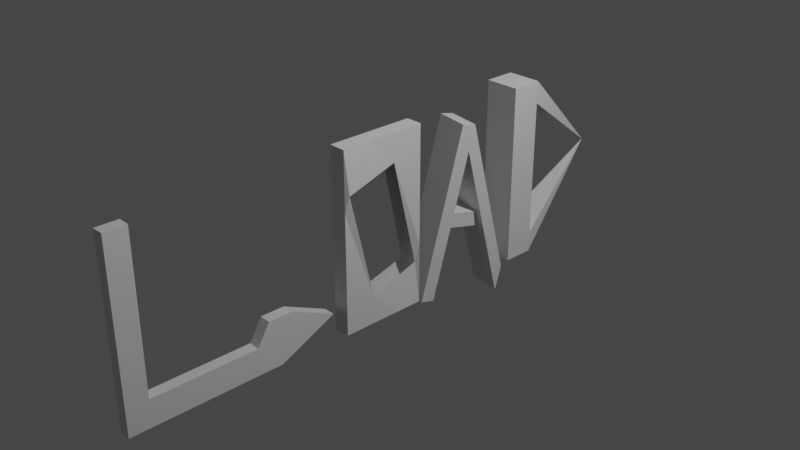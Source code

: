 # Source: LoadGame.blend  (saved by Blender 2.80.75; exported with 4.5.12 LTS)
import bpy
from mathutils import Matrix  # noqa: F401  (used for matrix-valued properties, if any)

bpy.ops.wm.read_factory_settings(use_empty=True)
scene = bpy.context.scene
scene.name = 'Scene'

# ---- collections
col_collection = bpy.data.collections.new('Collection'); scene.collection.children.link(col_collection)

# ---- materials (node trees are filled in below, after node groups)
mat_material = bpy.data.materials.new('Material')
mat_material.alpha_threshold = 0.0
mat_material.use_transparent_shadow = False
mat_material.line_color = (0.0, 0.0, 0.0, 1.0)

# ---- material node trees
mat_material.use_nodes = True; mat_material.node_tree.nodes.clear()
_N = mat_material.node_tree.nodes; _L = mat_material.node_tree.links
n0 = _N.new('ShaderNodeOutputMaterial'); n0.name = 'Material Output'; n0.location = (300, 300)
n1 = _N.new('ShaderNodeBsdfPrincipled'); n1.name = 'Principled BSDF'; n1.location = (10, 300)
n1.distribution = 'GGX'
n1.subsurface_method = 'BURLEY'
n1.inputs[2].default_value = 0.4
n1.inputs[3].default_value = 1.45
n1.inputs[27].default_value = (0.0, 0.0, 0.0, 1.0)
n1.inputs[28].default_value = 1.0
_L.new(n1.outputs[0], n0.inputs[0])
n0.is_active_output = True

# ---- world
world_world = bpy.data.worlds.new('World'); scene.world = world_world
world_world.use_nodes = True; world_world.node_tree.nodes.clear()
_N = world_world.node_tree.nodes; _L = world_world.node_tree.links
n0 = _N.new('ShaderNodeOutputWorld'); n0.name = 'World Output'; n0.location = (300, 300)
n1 = _N.new('ShaderNodeBackground'); n1.name = 'Background'; n1.location = (10, 300)
n1.inputs[0].default_value = (0.05088, 0.05088, 0.05088, 1.0)
_L.new(n1.outputs[0], n0.inputs[0])
n0.is_active_output = True
world_world.color = (0.05088, 0.05088, 0.05088)
world_world.use_sun_shadow = False
world_world.sun_shadow_jitter_overblur = 0.0

# ---- cameras
cam_camera = bpy.data.cameras.new('Camera')
cam_camera.clip_end = 100.0
cam_camera.ortho_scale = 7.314

# ---- lights
light_light = bpy.data.lights.new('Light', 'POINT')
light_light.transmission_factor = 0.0
light_light.energy = 1000.0
light_light.shadow_soft_size = 0.1
light_light.shadow_maximum_resolution = 0.006
light_light.use_absolute_resolution = True

# ---- meshes
me_cube = bpy.data.meshes.new('Cube')
me_cube.from_pydata([(0.06441, -3.045, 1.0), (0.06441, -3.045, -1.0), (0.06441, -3.284, 1.0), (0.06441, -3.284, -1.0), (-0.06441, -3.045, 1.0), (-0.06441, -3.045, -1.0), (-0.06441, -3.284, 1.0), (-0.06441, -3.284, -1.0), (0.06441, -3.045, -0.7013), (-0.06441, -3.284, -0.7013), (0.06441, -3.284, -0.7013), (-0.06441, -3.045, -0.7013), (0.06441, -1.596, -1.0), (-0.06441, -1.596, -1.0), (0.06441, -0.9487, -0.7013), (-0.06441, -0.9487, -0.7013), (-0.06441, -1.869, -0.7013), (-0.06441, -1.869, -1.0), (0.06441, -1.869, -0.7013), (0.06441, -1.869, -1.0), (-0.06441, -1.455, -0.467), (0.06441, -1.455, -0.467), (-0.06441, -1.727, -0.467), (0.06441, -1.727, -0.467), (-0.03992, -0.8366, -0.9659), (-0.03992, -0.8366, 1.034), (-0.03992, 0.1506, -0.9659), (-0.03992, 0.1506, 1.034), (0.1432, -0.8366, -0.9659), (0.1432, -0.8366, 1.034), (0.1432, 0.1506, -0.9659), (0.1432, 0.1506, 1.034), (-0.03992, -0.1785, -0.9659), (-0.03992, -0.5075, -0.9659), (-0.03992, -0.5075, 1.034), (-0.03992, -0.1785, 1.034), (0.1432, -0.5075, -0.9659), (0.1432, -0.1785, -0.9659), (0.1432, -0.1785, 1.034), (0.1432, -0.5075, 1.034), (-0.03992, -0.8366, -0.2992), (-0.03992, -0.8366, 0.3675), (-0.03992, 0.1506, 0.3675), (-0.03992, 0.1506, -0.2992), (0.1432, 0.1506, 0.3675), (0.1432, 0.1506, -0.2992), (0.1432, -0.8366, 0.3675), (0.1432, -0.8366, -0.2992), (0.1461, -0.2044, 0.7223), (0.1091, 0.118, -0.494), (0.1773, -0.804, 0.5623), (0.1403, -0.4816, -0.654), (-0.01016, -0.7837, 0.5686), (-0.04199, -0.4989, -0.6415), (-0.03784, -0.1871, 0.7097), (-0.06967, 0.09773, -0.5003), (-0.2719, 0.2868, -1.035), (-0.1346, 0.7124, 0.9142), (-0.2591, 0.4486, -1.071), (-0.1219, 0.8742, 0.878), (0.07733, 0.2552, -1.053), (0.2146, 0.6809, 0.8965), (0.09011, 0.4171, -1.089), (0.2274, 0.8427, 0.8603), (-0.1545, 0.651, 0.6328), (-0.1417, 0.8128, 0.5965), (0.2076, 0.7812, 0.5788), (0.1948, 0.6194, 0.6151), (-0.00129, 1.231, -0.8336), (0.3479, 1.199, -0.8513), (-0.02111, 1.169, -1.115), (0.3281, 1.138, -1.133), (-0.2004, 0.6307, -0.2374), (0.1488, 0.5992, -0.2551), (0.1361, 0.4373, -0.2189), (-0.2132, 0.4689, -0.2012), (-0.2019, 0.5039, -0.04081), (-0.1891, 0.6657, -0.07705), (0.1601, 0.6342, -0.09475), (0.1473, 0.4723, -0.05852), (-0.1596, 1.039, -0.1607), (-0.1709, 1.004, -0.321), (0.1896, 1.008, -0.1784), (0.1783, 0.9726, -0.3388), (-0.09447, 1.377, -0.8731), (-0.09447, 1.377, 1.127), (-0.09447, 1.724, -0.8731), (-0.09447, 1.724, 1.127), (0.2888, 1.377, -0.8731), (0.2888, 1.377, 1.127), (0.2888, 1.724, -0.8731), (0.2888, 1.724, 1.127), (-0.09447, 1.377, 0.881), (-0.09447, 1.724, 0.881), (0.2888, 1.724, 0.881), (0.2888, 1.377, 0.881), (-0.09447, 1.724, -0.6421), (0.2888, 1.724, -0.6421), (0.2888, 1.377, -0.6421), (-0.09447, 1.377, -0.6421), (0.09715, 2.811, 0.1232)], [], [(0, 4, 6, 2), (10, 2, 6, 9), (9, 6, 4, 11), (5, 1, 3, 7), (8, 0, 2, 10), (11, 4, 0, 8), (17, 16, 15, 13), (1, 8, 10, 3), (7, 9, 11, 5), (3, 10, 9, 7), (13, 15, 14, 12), (14, 15, 20, 21), (19, 17, 13, 12), (18, 19, 12, 14), (8, 1, 19, 18), (1, 5, 17, 19), (11, 8, 18, 16), (5, 11, 16, 17), (22, 23, 21, 20), (16, 18, 23, 22), (18, 14, 21, 23), (15, 16, 22, 20), (54, 35, 27, 42), (42, 27, 31, 44), (50, 39, 29, 46), (46, 29, 25, 41), (33, 36, 28, 24), (39, 34, 25, 29), (31, 27, 35, 38), (38, 35, 34, 39), (26, 30, 37, 32), (32, 37, 36, 33), (44, 31, 38, 48), (48, 38, 39, 50), (41, 25, 34, 52), (52, 34, 35, 54), (33, 53, 55, 32), (64, 57, 59, 65), (24, 40, 53, 33), (40, 41, 52, 53), (37, 49, 51, 36), (65, 59, 68, 70), (30, 45, 49, 37), (45, 44, 48, 49), (28, 47, 40, 24), (47, 46, 41, 40), (36, 51, 47, 28), (51, 50, 46, 47), (26, 43, 45, 30), (43, 42, 44, 45), (32, 55, 43, 26), (55, 54, 42, 43), (66, 63, 61, 67), (67, 61, 57, 64), (58, 62, 60, 56), (63, 59, 57, 61), (79, 67, 64, 76), (78, 66, 67, 79), (77, 65, 66, 78), (76, 64, 65, 77), (70, 68, 69, 71), (66, 65, 70, 71), (59, 63, 69, 68), (63, 66, 71, 69), (56, 75, 72, 58), (58, 72, 73, 62), (62, 73, 74, 60), (60, 74, 75, 56), (75, 76, 77, 72), (72, 77, 80, 81), (73, 78, 79, 74), (74, 79, 76, 75), (81, 80, 82, 83), (73, 72, 81, 83), (78, 73, 83, 82), (77, 78, 82, 80), (92, 85, 87, 93), (87, 91, 100), (94, 91, 89, 95), (95, 89, 85, 92), (86, 90, 88, 84), (91, 87, 85, 89), (98, 95, 92, 99), (97, 94, 95, 98), (96, 93, 94, 97), (99, 92, 93, 96), (84, 99, 96, 86), (94, 93, 100), (90, 97, 98, 88), (88, 98, 99, 84), (96, 97, 100), (91, 94, 100), (86, 96, 100), (97, 90, 100), (90, 86, 100), (93, 87, 100)])
_uv = me_cube.uv_layers.new(name='UVMap')
_uv.uv.foreach_set('vector', [0.6885, 0.3704, 0.6677, 0.3704, 0.6677, 0.331, 0.6885, 0.331, 1.0, 0.04939, 1.0, 0.3305, 0.9792, 0.3305, 0.9792, 0.04936, 0.5986, 0.3857, 0.3234, 0.3858, 0.3234, 0.3463, 0.5986, 0.3462, 0.9997, 0.4254, 0.9789, 0.4254, 0.979, 0.3858, 0.9998, 0.3859, 0.0483, 0.3467, 0.3234, 0.3467, 0.3234, 0.3863, 0.0483, 0.3862, 0.5292, 0.7168, 0.5292, 0.9977, 0.5084, 0.9977, 0.5084, 0.7169, 0.6469, 0.1519, 0.5986, 0.152, 0.5986, 0.0, 0.6469, 0.1069, 0.0, 0.3467, 0.0483, 0.3467, 0.0483, 0.3862, 2.892e-08, 0.3862, 0.6469, 0.3857, 0.5986, 0.3857, 0.5986, 0.3462, 0.6469, 0.3462, 1.0, 3.454e-05, 1.0, 0.04939, 0.9792, 0.04936, 0.9792, 0.0, 0.9993, 0.6651, 0.9998, 0.7723, 0.979, 0.7722, 0.9785, 0.6651, 0.07775, 0.8489, 0.05692, 0.8488, 0.05674, 0.7621, 0.07757, 0.7622, 0.9786, 0.62, 0.9994, 0.6201, 0.9993, 0.6651, 0.9785, 0.6651, 0.0483, 0.1521, 2.892e-08, 0.1521, 3.856e-08, 0.1071, 0.0483, 0.0, 0.0483, 0.3467, 0.0, 0.3467, 2.892e-08, 0.1521, 0.0483, 0.1521, 0.9789, 0.4254, 0.9997, 0.4254, 0.9994, 0.6201, 0.9786, 0.62, 0.55, 0.9107, 0.5292, 0.9107, 0.5292, 0.7168, 0.55, 0.7168, 0.6469, 0.3462, 0.5986, 0.3462, 0.5986, 0.152, 0.6469, 0.1519, 0.05692, 0.7172, 0.07775, 0.7173, 0.07757, 0.7622, 0.05674, 0.7621, 0.6469, 0.3314, 0.6677, 0.331, 0.6677, 0.3709, 0.6469, 0.3713, 0.0483, 0.1521, 0.0483, 0.0, 0.08619, 0.08369, 0.08619, 0.1287, 0.5986, 0.0, 0.5986, 0.152, 0.5607, 0.1286, 0.5607, 0.0836, 0.7014, 0.2773, 0.7, 0.331, 0.6469, 0.3309, 0.6469, 0.2206, 0.9792, 0.2201, 0.9792, 0.3302, 0.9496, 0.3303, 0.9496, 0.2202, 0.5622, 0.6388, 0.6099, 0.7168, 0.5567, 0.7168, 0.5567, 0.6065, 0.3222, 0.6066, 0.3222, 0.7168, 0.2926, 0.7168, 0.2926, 0.6066, 0.6998, 0.7712, 0.6702, 0.7712, 0.6702, 0.7168, 0.6998, 0.7168, 0.3223, 0.7711, 0.2926, 0.7711, 0.2926, 0.7168, 0.3223, 0.7168, 0.3223, 0.8796, 0.2926, 0.8796, 0.2926, 0.8253, 0.3223, 0.8253, 0.3223, 0.8253, 0.2926, 0.8253, 0.2926, 0.7711, 0.3223, 0.7711, 0.6998, 0.8801, 0.6702, 0.8801, 0.6702, 0.8257, 0.6998, 0.8257, 0.6998, 0.8257, 0.6702, 0.8257, 0.6702, 0.7712, 0.6998, 0.7712, 0.7163, 0.6065, 0.7163, 0.7168, 0.6631, 0.7168, 0.6589, 0.6652, 0.6589, 0.6652, 0.6631, 0.7168, 0.6099, 0.7168, 0.5622, 0.6388, 0.8062, 0.2207, 0.8062, 0.331, 0.7531, 0.331, 0.7974, 0.254, 0.7974, 0.254, 0.7531, 0.331, 0.7, 0.331, 0.7014, 0.2773, 0.7531, 3.771e-05, 0.7517, 0.05371, 0.6557, 0.07701, 0.7, 1.887e-05, 0.8605, 0.6687, 0.8605, 0.7164, 0.8336, 0.7164, 0.8336, 0.6686, 0.8062, 5.658e-05, 0.8062, 0.1104, 0.7517, 0.05371, 0.7531, 3.771e-05, 0.8062, 0.1104, 0.8062, 0.2207, 0.7974, 0.254, 0.7517, 0.05371, 0.6631, 0.3858, 0.7108, 0.4639, 0.6141, 0.4375, 0.6099, 0.3858, 0.8336, 0.6686, 0.8336, 0.7164, 0.7163, 0.453, 0.7163, 0.4053, 0.7163, 0.3858, 0.7163, 0.4961, 0.7108, 0.4639, 0.6631, 0.3858, 0.7163, 0.4961, 0.7163, 0.6065, 0.6589, 0.6652, 0.7108, 0.4639, 0.3222, 0.3863, 0.3222, 0.4965, 0.2926, 0.4964, 0.2926, 0.3863, 0.3222, 0.4965, 0.3222, 0.6066, 0.2926, 0.6066, 0.2926, 0.4964, 0.6099, 0.3858, 0.6141, 0.4375, 0.5567, 0.4962, 0.5567, 0.3859, 0.6141, 0.4375, 0.5622, 0.6388, 0.5567, 0.6065, 0.5567, 0.4962, 0.9792, 0.0, 0.9792, 0.1101, 0.9496, 0.1102, 0.9496, 8.33e-05, 0.9792, 0.1101, 0.9792, 0.2201, 0.9496, 0.2202, 0.9496, 0.1102, 0.7, 1.887e-05, 0.6557, 0.07701, 0.6469, 0.1103, 0.6469, 0.0, 0.6557, 0.07701, 0.7014, 0.2773, 0.6469, 0.2206, 0.6469, 0.1103, 0.9227, 0.04777, 0.9227, 7.119e-05, 0.9496, 0.0, 0.9496, 0.0477, 0.9785, 0.6657, 0.9785, 0.7128, 0.9218, 0.7123, 0.9218, 0.6651, 0.157, 0.7172, 0.157, 0.7753, 0.1307, 0.7755, 0.1307, 0.7174, 0.1044, 0.7174, 0.1044, 0.7754, 0.07775, 0.7752, 0.07775, 0.7172, 0.9785, 0.5529, 0.9785, 0.6657, 0.9218, 0.6651, 0.9218, 0.5523, 0.9227, 0.1619, 0.9227, 0.04777, 0.9496, 0.0477, 0.9496, 0.1619, 0.6134, 0.8303, 0.6134, 0.7172, 0.6702, 0.7168, 0.6702, 0.8299, 0.8605, 0.5545, 0.8605, 0.6687, 0.8336, 0.6686, 0.8336, 0.5544, 0.9218, 0.3915, 0.9169, 0.4385, 0.8605, 0.4328, 0.8653, 0.3858, 0.9781, 0.9932, 0.9218, 1.0, 0.9218, 0.7196, 0.9781, 0.7128, 0.9218, 0.7176, 0.8653, 0.7119, 0.8605, 0.4328, 0.9169, 0.4385, 0.9227, 7.119e-05, 0.9227, 0.04777, 0.8062, 0.3114, 0.8062, 0.2637, 0.8605, 0.3859, 0.8605, 0.5273, 0.8336, 0.5272, 0.8336, 0.3858, 0.5567, 0.8572, 0.5567, 0.7172, 0.6134, 0.7168, 0.6134, 0.8568, 0.9227, 0.3305, 0.9227, 0.1891, 0.9496, 0.1891, 0.9496, 0.3304, 0.9785, 0.3864, 0.9785, 0.526, 0.9218, 0.5255, 0.9218, 0.3858, 0.8605, 0.5273, 0.8605, 0.5545, 0.8336, 0.5544, 0.8336, 0.5272, 0.8336, 0.5272, 0.8336, 0.5544, 0.7715, 0.5544, 0.7715, 0.5272, 0.9227, 0.1891, 0.9227, 0.1619, 0.9496, 0.1619, 0.9496, 0.1891, 0.9785, 0.526, 0.9785, 0.5529, 0.9218, 0.5523, 0.9218, 0.5255, 0.1307, 0.7754, 0.1044, 0.7752, 0.1044, 0.7172, 0.1307, 0.7174, 0.05674, 0.7797, 2.169e-08, 0.7792, 0.0, 0.7172, 0.05674, 0.7177, 0.9227, 0.1619, 0.9227, 0.1891, 0.8607, 0.1893, 0.8607, 0.1621, 0.2874, 0.7798, 0.2307, 0.7802, 0.2307, 0.7172, 0.2874, 0.7169, 0.5567, 0.6761, 0.5567, 0.7168, 0.5007, 0.7168, 0.5007, 0.6761, 0.8402, 0.9097, 0.7782, 0.9098, 0.8069, 0.7164, 0.1746, 0.4269, 0.1746, 0.3863, 0.2307, 0.3863, 0.2307, 0.4269, 0.2307, 0.4269, 0.2307, 0.3863, 0.2926, 0.3864, 0.2926, 0.427, 0.3854, 0.7742, 0.3234, 0.7742, 0.3234, 0.7168, 0.3854, 0.7168, 0.7782, 0.9098, 0.8402, 0.9097, 0.8402, 0.9669, 0.7782, 0.967, 0.2307, 0.6786, 0.2307, 0.4269, 0.2926, 0.427, 0.2926, 0.6787, 0.1746, 0.679, 0.1746, 0.4269, 0.2307, 0.4269, 0.2307, 0.679, 0.7782, 0.7164, 0.7782, 0.9679, 0.7163, 0.968, 0.7163, 0.7166, 0.5567, 0.4241, 0.5567, 0.6761, 0.5007, 0.6761, 0.5007, 0.4241, 0.5567, 0.3859, 0.5567, 0.4241, 0.5007, 0.4241, 0.5007, 0.3858, 0.4474, 0.8967, 0.3854, 0.8967, 0.4181, 0.7168, 0.1746, 0.7172, 0.1746, 0.679, 0.2307, 0.679, 0.2307, 0.7172, 0.2307, 0.7168, 0.2307, 0.6786, 0.2926, 0.6787, 0.2926, 0.7169, 0.5084, 0.8877, 0.4474, 0.8767, 0.5084, 0.7168, 0.1746, 0.3863, 0.1746, 0.4269, 0.0, 0.5525, 0.5007, 0.3858, 0.5007, 0.4241, 0.3234, 0.5508, 0.1746, 0.679, 0.1746, 0.7172, 0.0, 0.5525, 0.3234, 0.7742, 0.3854, 0.7742, 0.3567, 0.9539, 0.5007, 0.6761, 0.5007, 0.7168, 0.3234, 0.5508])
me_cube.materials.append(mat_material)
me_cube.use_remesh_preserve_volume = False
me_cube.use_remesh_preserve_attributes = False
me_cube.use_mirror_vertex_groups = False
me_cube.update()

# ---- objects
ob_cube = bpy.data.objects.new('Cube', me_cube)
ob_light = bpy.data.objects.new('Light', light_light)
ob_camera = bpy.data.objects.new('Camera', cam_camera)

# ---- transforms, parenting, visibility, modifiers, constraints
ob_cube.location = (0.0, 0.0, 0.0)
ob_cube.lock_rotations_4d = False
ob_cube.empty_display_type = 'ARROWS'
ob_cube.lineart.crease_threshold = 0.0
ob_light.location = (4.076, 1.005, 5.904)
ob_light.rotation_euler = (0.6503, 0.05522, 1.866)
ob_light.lock_rotations_4d = False
ob_light.empty_display_type = 'ARROWS'
ob_light.color = (0.0, 0.0, 0.0, 0.0)
ob_light.lineart.crease_threshold = 0.0
ob_camera.location = (7.359, -6.926, 4.958)
ob_camera.rotation_euler = (1.109, 0.0, 0.8149)
ob_camera.lock_rotations_4d = False
ob_camera.empty_display_type = 'ARROWS'
ob_camera.color = (0.0, 0.0, 0.0, 0.0)
ob_camera.display_type = 'WIRE'
ob_camera.lineart.crease_threshold = 0.0

# ---- collection membership
col_collection.objects.link(ob_cube)
col_collection.objects.link(ob_light)
col_collection.objects.link(ob_camera)

# ---- scene / render settings (as saved in the file)
scene.camera = ob_camera
scene.frame_start = 1; scene.frame_end = 250; scene.frame_set(46)
scene.render.engine = 'BLENDER_EEVEE_NEXT'
scene.cycles.use_denoising = False
scene.cycles.samples = 128
scene.cycles.sampling_pattern = 'TABULATED_SOBOL'
scene.cycles.use_adaptive_sampling = False
scene.cycles.use_light_tree = False
scene.view_settings.view_transform = 'Filmic'
bpy.context.view_layer.update()
